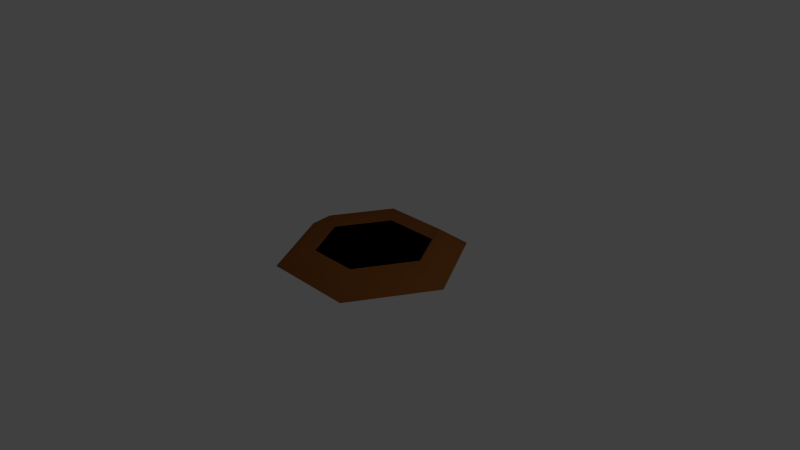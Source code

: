 # Source: fire_spout.blend  (saved by Blender 2.74.0; exported with 4.5.12 LTS)
import bpy
from mathutils import Matrix  # noqa: F401  (used for matrix-valued properties, if any)

bpy.ops.wm.read_factory_settings(use_empty=True)
scene = bpy.context.scene
scene.name = 'Scene'

# ---- collections
col_collection_1 = bpy.data.collections.new('Collection 1'); scene.collection.children.link(col_collection_1)

# ---- materials (node trees are filled in below, after node groups)
mat_bleakemptyabyss = bpy.data.materials.new('BleakEmptyAbyss')
mat_bleakemptyabyss.alpha_threshold = 0.0
mat_bleakemptyabyss.use_transparent_shadow = False
mat_bleakemptyabyss.diffuse_color = (0.0, 0.0, 0.0, 1.0)
mat_bleakemptyabyss.roughness = 0.5
mat_ridge = bpy.data.materials.new('Ridge')
mat_ridge.alpha_threshold = 0.0
mat_ridge.use_transparent_shadow = False
mat_ridge.diffuse_color = (0.2598, 0.08825, 0.02089, 1.0)
mat_ridge.roughness = 0.5

# ---- material node trees

# ---- world
world_world = bpy.data.worlds.new('World'); scene.world = world_world
world_world.color = (0.05088, 0.05088, 0.05088)
world_world.use_sun_shadow = False
world_world.sun_shadow_jitter_overblur = 0.0
world_world.cycles.sampling_method = 'MANUAL'
world_world.cycles.sample_map_resolution = 256

# ---- cameras
cam_camera = bpy.data.cameras.new('Camera')
cam_camera.clip_end = 100.0
cam_camera.lens = 35.0
cam_camera.sensor_width = 32.0
cam_camera.sensor_height = 18.0
cam_camera.ortho_scale = 7.314
cam_camera.dof.focus_distance = 0.0
cam_camera.dof.aperture_fstop = 128.0

# ---- lights
light_lamp = bpy.data.lights.new('Lamp', 'POINT')
light_lamp.transmission_factor = 0.0
light_lamp.cutoff_distance = 30.0
light_lamp.energy = 100.0
light_lamp.shadow_buffer_clip_start = 1.001
light_lamp.shadow_soft_size = 0.1
light_lamp.shadow_maximum_resolution = 0.006
light_lamp.use_absolute_resolution = True
light_lamp.cycles.use_multiple_importance_sampling = False

# ---- meshes
me_torus = bpy.data.meshes.new('Torus')
me_torus.from_pydata([(1.25, 0.0, 0.0), (0.875, 0.0, 0.2492), (0.5433, 7.532e-09, -0.2165), (0.625, 1.083, 0.0), (0.4375, 0.7578, 0.2492), (0.2716, 0.4705, -0.2165), (-0.625, 1.083, 0.0), (-0.4375, 0.7578, 0.2492), (-0.2716, 0.4705, -0.2165), (-1.25, 1.093e-07, 0.0), (-0.875, 7.649e-08, 0.2492), (-0.5433, 5.503e-08, -0.2165), (-0.625, -1.083, 0.0), (-0.4375, -0.7578, 0.2492), (-0.2716, -0.4705, -0.2165), (0.625, -1.083, 0.0), (0.4375, -0.7578, 0.2492), (0.2716, -0.4705, -0.2165), (-0.4232, 0.7366, 0.1144), (-0.4232, -0.7366, 0.1144), (0.4232, 0.7366, 0.1144), (0.4232, -0.7366, 0.1144), (-0.8403, -8.78e-08, 0.1144), (0.8403, 8.78e-08, 0.1144)], [], [(0, 3, 4, 1), (1, 4, 5, 2), (3, 6, 7, 4), (4, 7, 8, 5), (6, 9, 10, 7), (7, 10, 11, 8), (9, 12, 13, 10), (10, 13, 14, 11), (12, 15, 16, 13), (13, 16, 17, 14), (21, 23, 22, 19), (15, 0, 1, 16), (16, 1, 2, 17), (23, 20, 18, 22)])
me_torus.polygons.foreach_set('use_smooth', [True] * 14)
me_torus.polygons.foreach_set('material_index', [1, 1, 1, 1, 1, 1, 1, 1, 1, 1, 0, 1, 1, 0])
me_torus.materials.append(mat_bleakemptyabyss)
me_torus.materials.append(mat_ridge)
me_torus.use_remesh_preserve_volume = False
me_torus.use_remesh_preserve_attributes = False
me_torus.use_mirror_vertex_groups = False
me_torus.update()

# ---- objects
ob_torus = bpy.data.objects.new('Torus', me_torus)
ob_lamp = bpy.data.objects.new('Lamp', light_lamp)
ob_camera = bpy.data.objects.new('Camera', cam_camera)

# ---- transforms, parenting, visibility, modifiers, constraints
ob_torus.location = (0.0, 0.0, 0.0)
ob_torus.lineart.crease_threshold = 0.0
ob_lamp.location = (4.076, 1.005, 5.904)
ob_lamp.rotation_euler = (0.6503, 0.05522, 1.866)
ob_lamp.lock_rotations_4d = False
ob_lamp.empty_display_type = 'ARROWS'
ob_lamp.color = (0.0, 0.0, 0.0, 0.0)
ob_lamp.lineart.crease_threshold = 0.0
ob_camera.location = (7.481, -6.508, 5.344)
ob_camera.rotation_euler = (1.109, 0.01082, 0.8149)
ob_camera.lock_rotations_4d = False
ob_camera.empty_display_type = 'ARROWS'
ob_camera.color = (0.0, 0.0, 0.0, 0.0)
ob_camera.display_type = 'WIRE'
ob_camera.lineart.crease_threshold = 0.0

# ---- collection membership
col_collection_1.objects.link(ob_torus)
col_collection_1.objects.link(ob_lamp)
col_collection_1.objects.link(ob_camera)

# ---- scene / render settings (as saved in the file)
scene.camera = ob_camera
scene.frame_start = 1; scene.frame_end = 250; scene.frame_set(1)
scene.render.engine = 'BLENDER_EEVEE_NEXT'
scene.render.resolution_percentage = 50
scene.render.dither_intensity = 0.0
scene.cycles.use_denoising = False
scene.cycles.samples = 10
scene.cycles.sampling_pattern = 'TABULATED_SOBOL'
scene.cycles.light_sampling_threshold = 0.0
scene.cycles.use_adaptive_sampling = False
scene.cycles.use_light_tree = False
scene.cycles.blur_glossy = 0.0
scene.cycles.pixel_filter_type = 'GAUSSIAN'
scene.cycles.sample_clamp_indirect = 0.0
scene.view_settings.view_transform = 'Standard'
bpy.context.view_layer.update()
